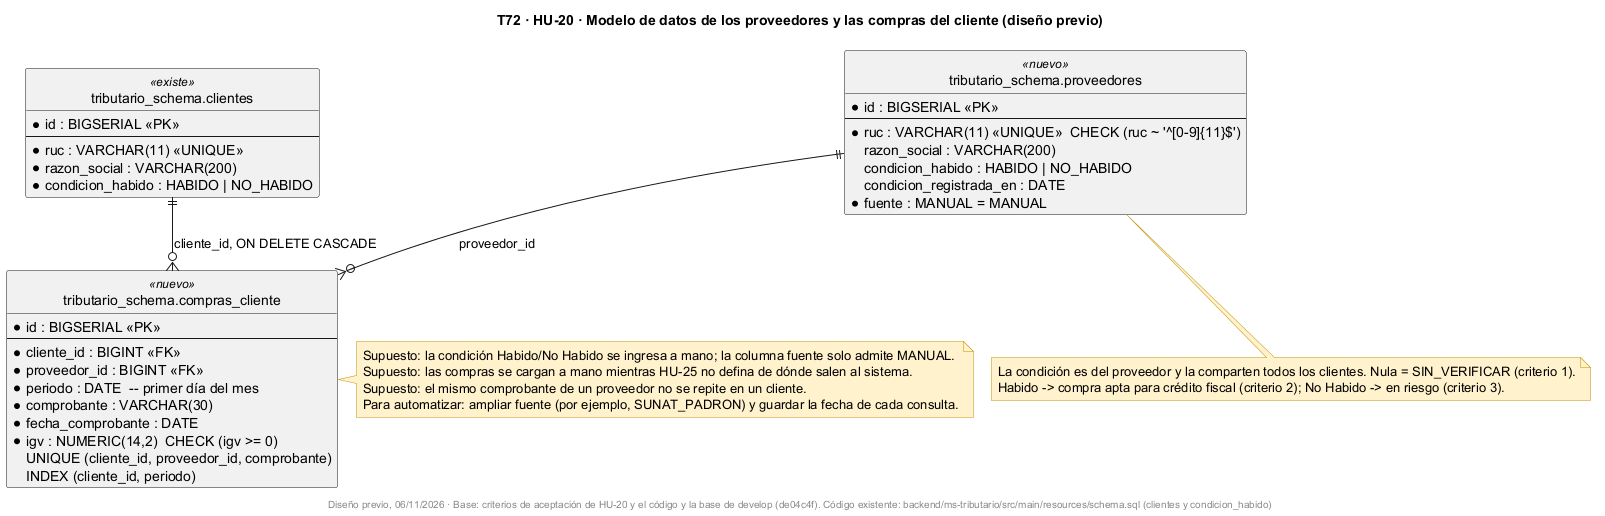

The diagram above was rendered by PlantUML. Its source (embedded in the PNG):
@startuml
!pragma layout smetana
title T72 · HU-20 · Modelo de datos de los proveedores y las compras del cliente (diseño previo)
skinparam shadowing false
skinparam noteBackgroundColor #FFF2CC
skinparam noteBorderColor #BF9000
hide circle

entity "tributario_schema.clientes" as clientes <<existe>> {
  * id : BIGSERIAL <<PK>>
  --
  * ruc : VARCHAR(11) <<UNIQUE>>
  * razon_social : VARCHAR(200)
  * condicion_habido : HABIDO | NO_HABIDO
}

entity "tributario_schema.proveedores" as prov <<nuevo>> {
  * id : BIGSERIAL <<PK>>
  --
  * ruc : VARCHAR(11) <<UNIQUE>>  CHECK (ruc ~ '^[0-9]{11}$')
    razon_social : VARCHAR(200)
    condicion_habido : HABIDO | NO_HABIDO
    condicion_registrada_en : DATE
  * fuente : MANUAL = MANUAL
}

entity "tributario_schema.compras_cliente" as compras <<nuevo>> {
  * id : BIGSERIAL <<PK>>
  --
  * cliente_id : BIGINT <<FK>>
  * proveedor_id : BIGINT <<FK>>
  * periodo : DATE  -- primer día del mes
  * comprobante : VARCHAR(30)
  * fecha_comprobante : DATE
  * igv : NUMERIC(14,2)  CHECK (igv >= 0)
  UNIQUE (cliente_id, proveedor_id, comprobante)
  INDEX (cliente_id, periodo)
}

clientes ||--o{ compras : cliente_id, ON DELETE CASCADE
prov ||--o{ compras : proveedor_id

note bottom of prov
  La condición es del proveedor y la comparten todos los clientes. Nula = SIN_VERIFICAR (criterio 1).
  Habido -> compra apta para crédito fiscal (criterio 2); No Habido -> en riesgo (criterio 3).
end note

note right of compras
  Supuesto: la condición Habido/No Habido se ingresa a mano; la columna fuente solo admite MANUAL.
  Supuesto: las compras se cargan a mano mientras HU-25 no defina de dónde salen al sistema.
  Supuesto: el mismo comprobante de un proveedor no se repite en un cliente.
  Para automatizar: ampliar fuente (por ejemplo, SUNAT_PADRON) y guardar la fecha de cada consulta.
end note

footer Diseño previo, 06/11/2026 · Base: criterios de aceptación de HU-20 y el código y la base de develop (de04c4f). Código existente: backend/ms-tributario/src/main/resources/schema.sql (clientes y condicion_habido)
@enduml